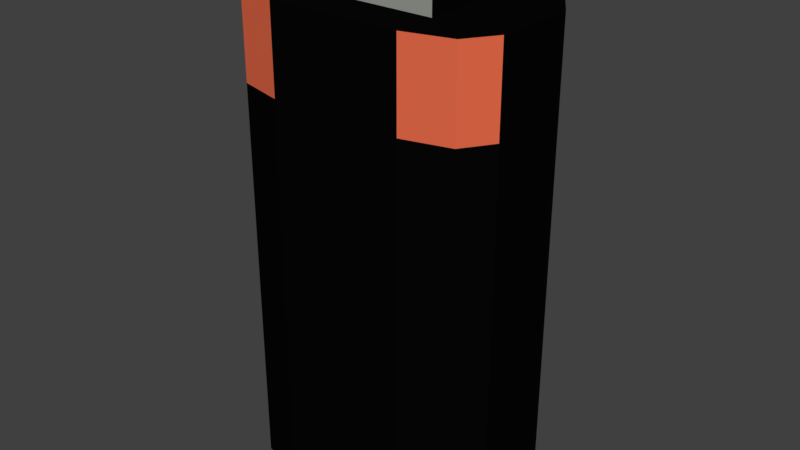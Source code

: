 # Source: Battery.blend  (saved by Blender 2.78.0; exported with 4.5.12 LTS)
import bpy
from mathutils import Matrix  # noqa: F401  (used for matrix-valued properties, if any)

bpy.ops.wm.read_factory_settings(use_empty=True)
scene = bpy.context.scene
scene.name = 'Scene'

# ---- collections
col_collection_1 = bpy.data.collections.new('Collection 1'); scene.collection.children.link(col_collection_1)

# ---- materials (node trees are filled in below, after node groups)
mat_black = bpy.data.materials.new('Black')
mat_black.alpha_threshold = 0.0
mat_black.use_transparent_shadow = False
mat_black.diffuse_color = (0.002069, 0.002069, 0.002069, 1.0)
mat_black.roughness = 0.5
mat_brown = bpy.data.materials.new('Brown')
mat_brown.alpha_threshold = 0.0
mat_brown.use_transparent_shadow = False
mat_brown.diffuse_color = (0.8, 0.1472, 0.06575, 1.0)
mat_brown.roughness = 0.5
mat_stripe = bpy.data.materials.new('Stripe')
mat_stripe.alpha_threshold = 0.0
mat_stripe.use_transparent_shadow = False
mat_stripe.diffuse_color = (0.8, 0.05954, 0.03644, 1.0)
mat_stripe.roughness = 0.5
mat_silver = bpy.data.materials.new('Silver')
mat_silver.alpha_threshold = 0.0
mat_silver.use_transparent_shadow = False
mat_silver.diffuse_color = (0.3285, 0.3428, 0.3073, 1.0)
mat_silver.roughness = 0.5
mat_silver.specular_intensity = 0.4248

# ---- material node trees

# ---- world
world_world = bpy.data.worlds.new('World'); scene.world = world_world
world_world.color = (0.05088, 0.05088, 0.05088)
world_world.use_sun_shadow = False
world_world.sun_shadow_jitter_overblur = 0.0
world_world.cycles.sampling_method = 'MANUAL'

# ---- meshes
me_cube_001 = bpy.data.meshes.new('Cube.001')
me_cube_001.from_pydata([(0.0, 1.814, -0.6297), (-1.0, 1.814, 0.3148), (-1.0, 1.814, -7.93e-08), (0.0, 1.814, 0.6297), (-0.5, 1.814, 0.6297), (1.0, 1.814, -7.93e-08), (1.0, 1.814, 0.3148), (0.5, 1.814, -0.3148), (0.5, 1.814, -7.93e-08), (0.5, 1.814, 0.3148), (0.0, 1.814, -0.3148), (0.0, 1.814, 0.3148), (-0.5, 1.814, -0.3148), (-0.5, 1.814, -7.93e-08), (-0.5, 1.814, 0.3148), (0.5, 2.21, -0.3148), (0.5, 2.21, -9.66e-08), (0.5, 2.21, 0.3148), (0.0, 2.21, -0.3148), (0.0, 2.21, -9.66e-08), (0.0, 2.21, 0.3148), (-0.5, 2.21, -0.3148), (-0.5, 2.21, -9.66e-08), (-0.5, 2.21, 0.3148), (1.0, 1.814, -0.3148), (0.5, 1.814, -0.6297), (0.8536, 1.814, -0.5375), (0.5, -1.814, -0.6297), (1.0, -1.814, -0.3148), (0.8536, -1.814, -0.5375), (0.5, 1.814, 0.6297), (0.8536, 1.814, 0.5375), (1.0, -1.814, 0.3148), (0.5, -1.814, 0.6297), (0.8536, -1.814, 0.5375), (-0.5, 1.814, -0.6297), (-1.0, 1.814, -0.3148), (-0.8536, 1.814, -0.5375), (-1.0, -1.814, -0.3148), (-0.5, -1.814, -0.6297), (-0.8536, -1.814, -0.5375), (-0.8536, 1.814, 0.5375), (-0.5, -1.814, 0.6297), (-1.0, -1.814, 0.3148), (-0.8536, -1.814, 0.5375), (-0.8536, 1.172, 0.5375), (-0.5, 1.172, 0.6297), (-1.0, 1.172, 0.3148), (0.5, 1.172, 0.6297), (0.8536, 1.172, 0.5375), (1.0, 1.172, 0.3148), (1.0, 1.172, -0.3148), (0.8536, 1.172, -0.5375), (0.5, 1.172, -0.6297), (-0.5, 1.172, -0.6297), (-0.8536, 1.172, -0.5375), (-1.0, 1.172, -0.3148)], [], [(43, 47, 1, 2, 36, 56, 38), (24, 26, 25, 7), (38, 40, 39, 27, 29, 28, 32, 34, 33, 42, 44, 43), (6, 9, 30, 31), (35, 37, 36, 12), (33, 48, 30, 3, 4, 46, 42), (9, 11, 3, 30), (11, 14, 4, 3), (28, 51, 24, 5, 6, 50, 32), (24, 7, 8, 5), (5, 8, 9, 6), (25, 0, 10, 7), (12, 13, 22, 21), (9, 8, 16, 17), (0, 35, 12, 10), (10, 12, 21, 18), (14, 11, 20, 23), (14, 1, 41, 4), (12, 36, 2, 13), (13, 2, 1, 14), (15, 18, 19, 16), (16, 19, 20, 17), (18, 21, 22, 19), (19, 22, 23, 20), (11, 9, 17, 20), (7, 10, 18, 15), (8, 7, 15, 16), (13, 14, 23, 22), (48, 33, 34, 49), (49, 34, 32, 50), (51, 28, 29, 52), (52, 29, 27, 53), (54, 39, 40, 55), (55, 40, 38, 56), (46, 4, 41, 45), (45, 41, 1, 47), (39, 54, 35, 0, 25, 53, 27), (44, 45, 47, 43), (42, 46, 45, 44), (31, 49, 50, 6), (30, 48, 49, 31), (26, 52, 53, 25), (24, 51, 52, 26), (37, 55, 56, 36), (35, 54, 55, 37)])
me_cube_001.polygons.foreach_set('material_index', [0, 0, 3, 0, 0, 0, 0, 0, 0, 0, 0, 0, 3, 0, 0, 3, 3, 0, 0, 0, 3, 3, 3, 3, 3, 3, 0, 3, 0, 0, 0, 0, 0, 0, 1, 1, 0, 0, 0, 1, 1, 1, 1, 1, 1])
me_cube_001.materials.append(mat_black)
me_cube_001.materials.append(mat_brown)
me_cube_001.materials.append(mat_stripe)
me_cube_001.materials.append(mat_silver)
me_cube_001.use_remesh_preserve_volume = False
me_cube_001.use_remesh_preserve_attributes = False
me_cube_001.use_mirror_vertex_groups = False
me_cube_001.update()

# ---- objects
ob_cube = bpy.data.objects.new('Cube', me_cube_001)

# ---- transforms, parenting, visibility, modifiers, constraints
ob_cube.location = (0.0, 0.0, 0.0)
ob_cube.rotation_euler = (1.571, -0.0, 0.0)
ob_cube.lineart.crease_threshold = 0.0

# ---- collection membership
col_collection_1.objects.link(ob_cube)

# ---- scene / render settings (as saved in the file)
scene.frame_start = 1; scene.frame_end = 250; scene.frame_set(1)
scene.render.engine = 'BLENDER_EEVEE_NEXT'
scene.render.resolution_percentage = 50
scene.render.dither_intensity = 0.0
scene.cycles.use_denoising = False
scene.cycles.samples = 128
scene.cycles.sampling_pattern = 'TABULATED_SOBOL'
scene.cycles.light_sampling_threshold = 0.0
scene.cycles.use_adaptive_sampling = False
scene.cycles.use_light_tree = False
scene.cycles.blur_glossy = 0.0
scene.cycles.sample_clamp_indirect = 0.0
scene.view_settings.view_transform = 'Standard'
bpy.context.view_layer.update()

# ---- added for rendering (the .blend has no active camera and no usable light): camera, sun
cam_auto = bpy.data.cameras.new('AutoCamera')
cam_auto.lens = 50.0
cam_auto.sensor_width = 36.0
cam_auto.clip_end = 1000.0
ob_auto_camera = bpy.data.objects.new('AutoCamera', cam_auto)
scene.collection.objects.link(ob_auto_camera)
ob_auto_camera.location = (4.31775, -5.1813, 3.65209)
ob_auto_camera.rotation_euler = (1.09748, -7.21219e-08, 0.694738)
scene.camera = ob_auto_camera
light_auto_sun = bpy.data.lights.new('AutoSun', 'SUN')
light_auto_sun.energy = 3.0
light_auto_sun.angle = 0.0523599
ob_auto_sun = bpy.data.objects.new('AutoSun', light_auto_sun)
scene.collection.objects.link(ob_auto_sun)
ob_auto_sun.rotation_euler = (0.872665, 0.174533, 0.523599)
bpy.context.view_layer.update()
